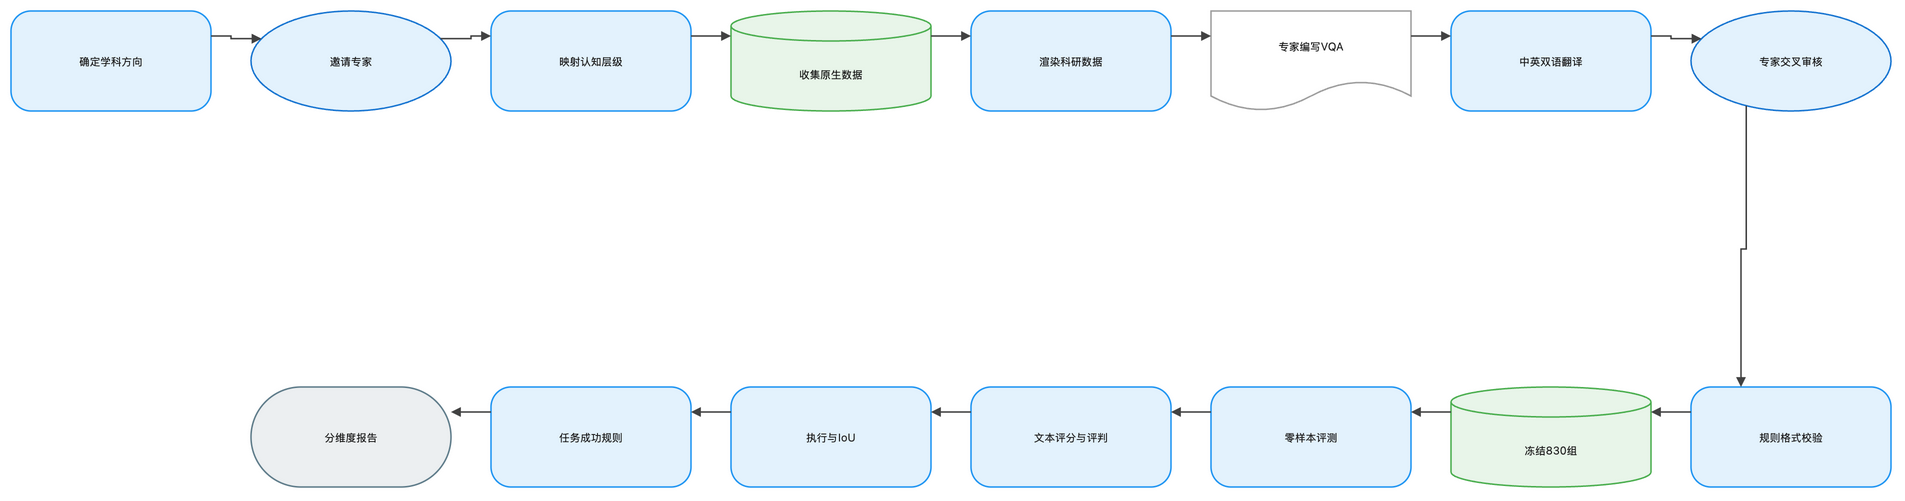

The diagram above was exported from draw.io. Its source (the exported page's mxGraphModel, read from the mxfile embedded in the PNG):
<mxGraphModel dx="1120" dy="720" grid="1" gridSize="8" guides="1" tooltips="1" connect="1" arrows="1" fold="1" page="1" pageScale="1" pageWidth="1888" pageHeight="552" math="1" background="#FFFFFF">
  <root>
    <mxCell id="0" />
    <mxCell id="1" parent="0" />
    <mxCell id="2" value="确定学科方向" style="rounded=1;arcSize=20;html=1;whiteSpace=wrap;fillColor=#E3F2FD;strokeColor=#2196F3;strokeWidth=1.5;fontColor=#212121;fontSize=11;fontFamily=Inter, Roboto, system-ui, -apple-system, sans-serif;verticalAlign=middle;align=center" vertex="1" parent="1">
      <mxGeometry x="-72" y="-8" width="200" height="100" as="geometry" />
    </mxCell>
    <mxCell id="3" value="邀请专家" style="ellipse;html=1;whiteSpace=wrap;fillColor=#E3F2FD;strokeColor=#1976D2;strokeWidth=1.5;fontColor=#212121;fontSize=11;fontFamily=Inter, Roboto, system-ui, -apple-system, sans-serif;verticalAlign=middle;align=center" vertex="1" parent="1">
      <mxGeometry x="168" y="-8" width="200" height="100" as="geometry" />
    </mxCell>
    <mxCell id="4" value="映射认知层级" style="rounded=1;arcSize=20;html=1;whiteSpace=wrap;fillColor=#E3F2FD;strokeColor=#2196F3;strokeWidth=1.5;fontColor=#212121;fontSize=11;fontFamily=Inter, Roboto, system-ui, -apple-system, sans-serif;verticalAlign=middle;align=center" vertex="1" parent="1">
      <mxGeometry x="408" y="-8" width="200" height="100" as="geometry" />
    </mxCell>
    <mxCell id="5" value="收集原生数据" style="shape=cylinder3;boundedLbl=1;backgroundOutline=1;size=15;html=1;whiteSpace=wrap;fillColor=#E8F5E9;strokeColor=#4CAF50;strokeWidth=1.5;fontColor=#212121;fontSize=11;fontFamily=Inter, Roboto, system-ui, -apple-system, sans-serif;verticalAlign=middle;align=center" vertex="1" parent="1">
      <mxGeometry x="648" y="-8" width="200" height="100" as="geometry" />
    </mxCell>
    <mxCell id="6" value="渲染科研数据" style="rounded=1;arcSize=20;html=1;whiteSpace=wrap;fillColor=#E3F2FD;strokeColor=#2196F3;strokeWidth=1.5;fontColor=#212121;fontSize=11;fontFamily=Inter, Roboto, system-ui, -apple-system, sans-serif;verticalAlign=middle;align=center" vertex="1" parent="1">
      <mxGeometry x="888" y="-8" width="200" height="100" as="geometry" />
    </mxCell>
    <mxCell id="7" value="专家编写VQA" style="shape=document;boundedLbl=1;html=1;whiteSpace=wrap;fillColor=#FFFFFF;strokeColor=#9E9E9E;strokeWidth=1.5;fontColor=#212121;fontSize=11;fontFamily=Inter, Roboto, system-ui, -apple-system, sans-serif;verticalAlign=middle;align=center" vertex="1" parent="1">
      <mxGeometry x="1128" y="-8" width="200" height="100" as="geometry" />
    </mxCell>
    <mxCell id="8" value="中英双语翻译" style="rounded=1;arcSize=20;html=1;whiteSpace=wrap;fillColor=#E3F2FD;strokeColor=#2196F3;strokeWidth=1.5;fontColor=#212121;fontSize=11;fontFamily=Inter, Roboto, system-ui, -apple-system, sans-serif;verticalAlign=middle;align=center" vertex="1" parent="1">
      <mxGeometry x="1368" y="-8" width="200" height="100" as="geometry" />
    </mxCell>
    <mxCell id="9" value="专家交叉审核" style="ellipse;html=1;whiteSpace=wrap;fillColor=#E3F2FD;strokeColor=#1976D2;strokeWidth=1.5;fontColor=#212121;fontSize=11;fontFamily=Inter, Roboto, system-ui, -apple-system, sans-serif;verticalAlign=middle;align=center" vertex="1" parent="1">
      <mxGeometry x="1608" y="-8" width="200" height="100" as="geometry" />
    </mxCell>
    <mxCell id="10" value="规则格式校验" style="rounded=1;arcSize=20;html=1;whiteSpace=wrap;fillColor=#E3F2FD;strokeColor=#2196F3;strokeWidth=1.5;fontColor=#212121;fontSize=11;fontFamily=Inter, Roboto, system-ui, -apple-system, sans-serif;verticalAlign=middle;align=center" vertex="1" parent="1">
      <mxGeometry x="1608" y="368" width="200" height="100" as="geometry" />
    </mxCell>
    <mxCell id="11" value="冻结830组" style="shape=cylinder3;boundedLbl=1;backgroundOutline=1;size=15;html=1;whiteSpace=wrap;fillColor=#E8F5E9;strokeColor=#4CAF50;strokeWidth=1.5;fontColor=#212121;fontSize=11;fontFamily=Inter, Roboto, system-ui, -apple-system, sans-serif;verticalAlign=middle;align=center" vertex="1" parent="1">
      <mxGeometry x="1368" y="368" width="200" height="100" as="geometry" />
    </mxCell>
    <mxCell id="12" value="零样本评测" style="rounded=1;arcSize=20;html=1;whiteSpace=wrap;fillColor=#E3F2FD;strokeColor=#2196F3;strokeWidth=1.5;fontColor=#212121;fontSize=11;fontFamily=Inter, Roboto, system-ui, -apple-system, sans-serif;verticalAlign=middle;align=center" vertex="1" parent="1">
      <mxGeometry x="1128" y="368" width="200" height="100" as="geometry" />
    </mxCell>
    <mxCell id="13" value="文本评分与评判" style="rounded=1;arcSize=20;html=1;whiteSpace=wrap;fillColor=#E3F2FD;strokeColor=#2196F3;strokeWidth=1.5;fontColor=#212121;fontSize=11;fontFamily=Inter, Roboto, system-ui, -apple-system, sans-serif;verticalAlign=middle;align=center" vertex="1" parent="1">
      <mxGeometry x="888" y="368" width="200" height="100" as="geometry" />
    </mxCell>
    <mxCell id="14" value="执行与IoU" style="rounded=1;arcSize=20;html=1;whiteSpace=wrap;fillColor=#E3F2FD;strokeColor=#2196F3;strokeWidth=1.5;fontColor=#212121;fontSize=11;fontFamily=Inter, Roboto, system-ui, -apple-system, sans-serif;verticalAlign=middle;align=center" vertex="1" parent="1">
      <mxGeometry x="648" y="368" width="200" height="100" as="geometry" />
    </mxCell>
    <mxCell id="15" value="任务成功规则" style="rounded=1;arcSize=20;html=1;whiteSpace=wrap;fillColor=#E3F2FD;strokeColor=#2196F3;strokeWidth=1.5;fontColor=#212121;fontSize=11;fontFamily=Inter, Roboto, system-ui, -apple-system, sans-serif;verticalAlign=middle;align=center" vertex="1" parent="1">
      <mxGeometry x="408" y="368" width="200" height="100" as="geometry" />
    </mxCell>
    <mxCell id="16" value="分维度报告" style="rounded=1;arcSize=50;html=1;whiteSpace=wrap;fillColor=#ECEFF1;strokeColor=#607D8B;strokeWidth=1.5;fontColor=#212121;fontSize=11;fontFamily=Inter, Roboto, system-ui, -apple-system, sans-serif;verticalAlign=middle;align=center" vertex="1" parent="1">
      <mxGeometry x="168" y="368" width="200" height="100" as="geometry" />
    </mxCell>
    <mxCell id="17" value="" style="edgeStyle=orthogonalEdgeStyle;rounded=0;orthogonalLoop=1;jettySize=auto;html=1;strokeColor=#424242;strokeWidth=1.5;endArrow=block;endFill=1;exitX=1;exitY=0.25;exitDx=0;exitDy=0;entryX=0;entryY=0.25;entryDx=0;entryDy=0;jumpStyle=arc;jumpSize=8" edge="1" parent="1" source="2" target="3">
      <mxGeometry relative="1" as="geometry" />
    </mxCell>
    <mxCell id="18" value="" style="edgeStyle=orthogonalEdgeStyle;rounded=0;orthogonalLoop=1;jettySize=auto;html=1;strokeColor=#424242;strokeWidth=1.5;endArrow=block;endFill=1;exitX=1;exitY=0.25;exitDx=0;exitDy=0;entryX=0;entryY=0.25;entryDx=0;entryDy=0;jumpStyle=arc;jumpSize=8" edge="1" parent="1" source="3" target="4">
      <mxGeometry relative="1" as="geometry" />
    </mxCell>
    <mxCell id="19" value="" style="edgeStyle=orthogonalEdgeStyle;rounded=0;orthogonalLoop=1;jettySize=auto;html=1;strokeColor=#424242;strokeWidth=1.5;endArrow=block;endFill=1;exitX=1;exitY=0.25;exitDx=0;exitDy=0;entryX=0;entryY=0.25;entryDx=0;entryDy=0;jumpStyle=arc;jumpSize=8" edge="1" parent="1" source="4" target="5">
      <mxGeometry relative="1" as="geometry" />
    </mxCell>
    <mxCell id="20" value="" style="edgeStyle=orthogonalEdgeStyle;rounded=0;orthogonalLoop=1;jettySize=auto;html=1;strokeColor=#424242;strokeWidth=1.5;endArrow=block;endFill=1;exitX=1;exitY=0.25;exitDx=0;exitDy=0;entryX=0;entryY=0.25;entryDx=0;entryDy=0;jumpStyle=arc;jumpSize=8" edge="1" parent="1" source="5" target="6">
      <mxGeometry relative="1" as="geometry" />
    </mxCell>
    <mxCell id="21" value="" style="edgeStyle=orthogonalEdgeStyle;rounded=0;orthogonalLoop=1;jettySize=auto;html=1;strokeColor=#424242;strokeWidth=1.5;endArrow=block;endFill=1;exitX=1;exitY=0.25;exitDx=0;exitDy=0;entryX=0;entryY=0.25;entryDx=0;entryDy=0;jumpStyle=arc;jumpSize=8" edge="1" parent="1" source="6" target="7">
      <mxGeometry relative="1" as="geometry" />
    </mxCell>
    <mxCell id="22" value="" style="edgeStyle=orthogonalEdgeStyle;rounded=0;orthogonalLoop=1;jettySize=auto;html=1;strokeColor=#424242;strokeWidth=1.5;endArrow=block;endFill=1;exitX=1;exitY=0.25;exitDx=0;exitDy=0;entryX=0;entryY=0.25;entryDx=0;entryDy=0;jumpStyle=arc;jumpSize=8" edge="1" parent="1" source="7" target="8">
      <mxGeometry relative="1" as="geometry" />
    </mxCell>
    <mxCell id="23" value="" style="edgeStyle=orthogonalEdgeStyle;rounded=0;orthogonalLoop=1;jettySize=auto;html=1;strokeColor=#424242;strokeWidth=1.5;endArrow=block;endFill=1;exitX=1;exitY=0.25;exitDx=0;exitDy=0;entryX=0;entryY=0.25;entryDx=0;entryDy=0;jumpStyle=arc;jumpSize=8" edge="1" parent="1" source="8" target="9">
      <mxGeometry relative="1" as="geometry" />
    </mxCell>
    <mxCell id="24" value="" style="edgeStyle=orthogonalEdgeStyle;rounded=0;orthogonalLoop=1;jettySize=auto;html=1;strokeColor=#424242;strokeWidth=1.5;endArrow=block;endFill=1;exitX=0.25;exitY=1;exitDx=0;exitDy=0;entryX=0.25;entryY=0;entryDx=0;entryDy=0;jumpStyle=arc;jumpSize=8" edge="1" parent="1" source="9" target="10">
      <mxGeometry relative="1" as="geometry" />
    </mxCell>
    <mxCell id="25" value="" style="edgeStyle=orthogonalEdgeStyle;rounded=0;orthogonalLoop=1;jettySize=auto;html=1;strokeColor=#424242;strokeWidth=1.5;endArrow=block;endFill=1;exitX=0;exitY=0.25;exitDx=0;exitDy=0;entryX=1;entryY=0.25;entryDx=0;entryDy=0;jumpStyle=arc;jumpSize=8" edge="1" parent="1" source="10" target="11">
      <mxGeometry relative="1" as="geometry" />
    </mxCell>
    <mxCell id="26" value="" style="edgeStyle=orthogonalEdgeStyle;rounded=0;orthogonalLoop=1;jettySize=auto;html=1;strokeColor=#424242;strokeWidth=1.5;endArrow=block;endFill=1;exitX=0;exitY=0.25;exitDx=0;exitDy=0;entryX=1;entryY=0.25;entryDx=0;entryDy=0;jumpStyle=arc;jumpSize=8" edge="1" parent="1" source="11" target="12">
      <mxGeometry relative="1" as="geometry" />
    </mxCell>
    <mxCell id="27" value="" style="edgeStyle=orthogonalEdgeStyle;rounded=0;orthogonalLoop=1;jettySize=auto;html=1;strokeColor=#424242;strokeWidth=1.5;endArrow=block;endFill=1;exitX=0;exitY=0.25;exitDx=0;exitDy=0;entryX=1;entryY=0.25;entryDx=0;entryDy=0;jumpStyle=arc;jumpSize=8" edge="1" parent="1" source="12" target="13">
      <mxGeometry relative="1" as="geometry" />
    </mxCell>
    <mxCell id="28" value="" style="edgeStyle=orthogonalEdgeStyle;rounded=0;orthogonalLoop=1;jettySize=auto;html=1;strokeColor=#424242;strokeWidth=1.5;endArrow=block;endFill=1;exitX=0;exitY=0.25;exitDx=0;exitDy=0;entryX=1;entryY=0.25;entryDx=0;entryDy=0;jumpStyle=arc;jumpSize=8" edge="1" parent="1" source="13" target="14">
      <mxGeometry relative="1" as="geometry" />
    </mxCell>
    <mxCell id="29" value="" style="edgeStyle=orthogonalEdgeStyle;rounded=0;orthogonalLoop=1;jettySize=auto;html=1;strokeColor=#424242;strokeWidth=1.5;endArrow=block;endFill=1;exitX=0;exitY=0.25;exitDx=0;exitDy=0;entryX=1;entryY=0.25;entryDx=0;entryDy=0;jumpStyle=arc;jumpSize=8" edge="1" parent="1" source="14" target="15">
      <mxGeometry relative="1" as="geometry" />
    </mxCell>
    <mxCell id="30" value="" style="edgeStyle=orthogonalEdgeStyle;rounded=0;orthogonalLoop=1;jettySize=auto;html=1;strokeColor=#424242;strokeWidth=1.5;endArrow=block;endFill=1;exitX=0;exitY=0.25;exitDx=0;exitDy=0;entryX=1;entryY=0.25;entryDx=0;entryDy=0;jumpStyle=arc;jumpSize=8" edge="1" parent="1" source="15" target="16">
      <mxGeometry relative="1" as="geometry" />
    </mxCell>
  </root>
</mxGraphModel>